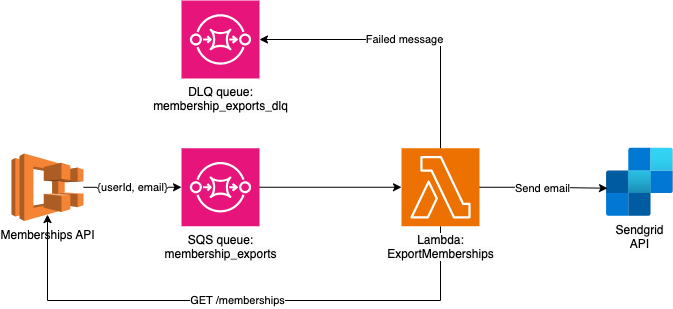

The diagram above was exported from draw.io. Its source (the exported page's mxGraphModel, read from the mxfile embedded in the PNG):
<mxGraphModel dx="954" dy="605" grid="1" gridSize="10" guides="1" tooltips="1" connect="1" arrows="1" fold="1" page="1" pageScale="1" pageWidth="827" pageHeight="1169" math="0" shadow="0">
  <root>
    <mxCell id="0" />
    <mxCell id="1" parent="0" />
    <mxCell id="3" value="GET /memberships/export" style="rounded=1;whiteSpace=wrap;html=1;" edge="1" parent="1">
      <mxGeometry width="50" height="50" relative="1" as="geometry" />
      <mxPoint x="240" y="130" as="sourcePoint" />
      <mxPoint x="360" y="130" as="targetPoint" />
    </mxCell>
    <mxCell id="a1SNV9Qd2oamxSmxFxne-12" value="Memberships API" style="outlineConnect=0;dashed=0;verticalLabelPosition=bottom;verticalAlign=top;align=center;html=1;shape=mxgraph.aws3.ecs;fillColor=#F58534;gradientColor=none;" vertex="1" parent="1">
      <mxGeometry x="95" y="273" width="72" height="67.5" as="geometry" />
    </mxCell>
    <mxCell id="a1SNV9Qd2oamxSmxFxne-13" value="&lt;span style=&quot;color: rgb(0, 0, 0); font-family: Helvetica; font-size: 12px; font-style: normal; font-variant-ligatures: normal; font-variant-caps: normal; font-weight: 400; letter-spacing: normal; orphans: 2; text-align: center; text-indent: 0px; text-transform: none; widows: 2; word-spacing: 0px; -webkit-text-stroke-width: 0px; white-space: normal; background-color: rgb(251, 251, 251); text-decoration-thickness: initial; text-decoration-style: initial; text-decoration-color: initial; display: inline !important; float: none;&quot;&gt;DLQ queue: membership_exports_dlq&lt;/span&gt;" style="sketch=0;points=[[0,0,0],[0.25,0,0],[0.5,0,0],[0.75,0,0],[1,0,0],[0,1,0],[0.25,1,0],[0.5,1,0],[0.75,1,0],[1,1,0],[0,0.25,0],[0,0.5,0],[0,0.75,0],[1,0.25,0],[1,0.5,0],[1,0.75,0]];outlineConnect=0;fontColor=#232F3E;fillColor=#E7157B;strokeColor=#ffffff;dashed=0;verticalLabelPosition=bottom;verticalAlign=top;align=center;html=1;fontSize=12;fontStyle=0;aspect=fixed;shape=mxgraph.aws4.resourceIcon;resIcon=mxgraph.aws4.sqs;" vertex="1" parent="1">
      <mxGeometry x="265" y="120" width="78" height="78" as="geometry" />
    </mxCell>
    <mxCell id="a1SNV9Qd2oamxSmxFxne-21" value="&lt;meta charset=&quot;utf-8&quot;&gt;&lt;span style=&quot;color: rgb(0, 0, 0); font-family: Helvetica; font-size: 11px; font-style: normal; font-variant-ligatures: normal; font-variant-caps: normal; font-weight: 400; letter-spacing: normal; orphans: 2; text-align: center; text-indent: 0px; text-transform: none; widows: 2; word-spacing: 0px; -webkit-text-stroke-width: 0px; white-space: nowrap; background-color: rgb(255, 255, 255); text-decoration-thickness: initial; text-decoration-style: initial; text-decoration-color: initial; display: inline !important; float: none;&quot;&gt;GET /memberships&lt;/span&gt;" style="edgeStyle=orthogonalEdgeStyle;rounded=0;orthogonalLoop=1;jettySize=auto;html=1;exitX=0.5;exitY=1;exitDx=0;exitDy=0;exitPerimeter=0;entryX=0.5;entryY=0.905;entryDx=0;entryDy=0;entryPerimeter=0;" edge="1" parent="1" source="a1SNV9Qd2oamxSmxFxne-14" target="a1SNV9Qd2oamxSmxFxne-12">
      <mxGeometry relative="1" as="geometry">
        <Array as="points">
          <mxPoint x="524" y="420" />
          <mxPoint x="131" y="420" />
        </Array>
      </mxGeometry>
    </mxCell>
    <mxCell id="a1SNV9Qd2oamxSmxFxne-14" value="&lt;meta charset=&quot;utf-8&quot;&gt;&lt;span style=&quot;color: rgb(0, 0, 0); font-family: Helvetica; font-size: 12px; font-style: normal; font-variant-ligatures: normal; font-variant-caps: normal; font-weight: 400; letter-spacing: normal; orphans: 2; text-align: center; text-indent: 0px; text-transform: none; widows: 2; word-spacing: 0px; -webkit-text-stroke-width: 0px; white-space: normal; background-color: rgb(251, 251, 251); text-decoration-thickness: initial; text-decoration-style: initial; text-decoration-color: initial; display: inline !important; float: none;&quot;&gt;Lambda: ExportMemberships&lt;/span&gt;" style="sketch=0;points=[[0,0,0],[0.25,0,0],[0.5,0,0],[0.75,0,0],[1,0,0],[0,1,0],[0.25,1,0],[0.5,1,0],[0.75,1,0],[1,1,0],[0,0.25,0],[0,0.5,0],[0,0.75,0],[1,0.25,0],[1,0.5,0],[1,0.75,0]];outlineConnect=0;fontColor=#232F3E;fillColor=#ED7100;strokeColor=#ffffff;dashed=0;verticalLabelPosition=bottom;verticalAlign=top;align=center;html=1;fontSize=12;fontStyle=0;aspect=fixed;shape=mxgraph.aws4.resourceIcon;resIcon=mxgraph.aws4.lambda;" vertex="1" parent="1">
      <mxGeometry x="485" y="267.75" width="78" height="78" as="geometry" />
    </mxCell>
    <mxCell id="a1SNV9Qd2oamxSmxFxne-15" value="&lt;meta charset=&quot;utf-8&quot;&gt;&lt;span style=&quot;color: rgb(0, 0, 0); font-family: Helvetica; font-size: 12px; font-style: normal; font-variant-ligatures: normal; font-variant-caps: normal; font-weight: 400; letter-spacing: normal; orphans: 2; text-align: center; text-indent: 0px; text-transform: none; widows: 2; word-spacing: 0px; -webkit-text-stroke-width: 0px; white-space: normal; background-color: rgb(251, 251, 251); text-decoration-thickness: initial; text-decoration-style: initial; text-decoration-color: initial; display: inline !important; float: none;&quot;&gt;Sendgrid API&lt;/span&gt;" style="image;aspect=fixed;html=1;points=[];align=center;fontSize=12;image=img/lib/azure2/integration/SendGrid_Accounts.svg;" vertex="1" parent="1">
      <mxGeometry x="690" y="267.75" width="66.8" height="68" as="geometry" />
    </mxCell>
    <mxCell id="a1SNV9Qd2oamxSmxFxne-17" value="&lt;span style=&quot;color: rgb(0, 0, 0); font-family: Helvetica; font-size: 12px; font-style: normal; font-variant-ligatures: normal; font-variant-caps: normal; font-weight: 400; letter-spacing: normal; orphans: 2; text-align: center; text-indent: 0px; text-transform: none; widows: 2; word-spacing: 0px; -webkit-text-stroke-width: 0px; white-space: normal; background-color: rgb(251, 251, 251); text-decoration-thickness: initial; text-decoration-style: initial; text-decoration-color: initial; display: inline !important; float: none;&quot;&gt;SQS queue: membership_exports&lt;/span&gt;" style="sketch=0;points=[[0,0,0],[0.25,0,0],[0.5,0,0],[0.75,0,0],[1,0,0],[0,1,0],[0.25,1,0],[0.5,1,0],[0.75,1,0],[1,1,0],[0,0.25,0],[0,0.5,0],[0,0.75,0],[1,0.25,0],[1,0.5,0],[1,0.75,0]];outlineConnect=0;fontColor=#232F3E;fillColor=#E7157B;strokeColor=#ffffff;dashed=0;verticalLabelPosition=bottom;verticalAlign=top;align=center;html=1;fontSize=12;fontStyle=0;aspect=fixed;shape=mxgraph.aws4.resourceIcon;resIcon=mxgraph.aws4.sqs;" vertex="1" parent="1">
      <mxGeometry x="265" y="267.75" width="78" height="78" as="geometry" />
    </mxCell>
    <mxCell id="a1SNV9Qd2oamxSmxFxne-18" value="{userId, email}" style="edgeStyle=orthogonalEdgeStyle;rounded=0;orthogonalLoop=1;jettySize=auto;html=1;entryX=0;entryY=0.5;entryDx=0;entryDy=0;entryPerimeter=0;" edge="1" parent="1" source="a1SNV9Qd2oamxSmxFxne-12" target="a1SNV9Qd2oamxSmxFxne-17">
      <mxGeometry relative="1" as="geometry" />
    </mxCell>
    <mxCell id="a1SNV9Qd2oamxSmxFxne-19" style="edgeStyle=orthogonalEdgeStyle;rounded=0;orthogonalLoop=1;jettySize=auto;html=1;exitX=1;exitY=0.5;exitDx=0;exitDy=0;exitPerimeter=0;entryX=0;entryY=0.5;entryDx=0;entryDy=0;entryPerimeter=0;" edge="1" parent="1" source="a1SNV9Qd2oamxSmxFxne-17" target="a1SNV9Qd2oamxSmxFxne-14">
      <mxGeometry relative="1" as="geometry" />
    </mxCell>
    <mxCell id="a1SNV9Qd2oamxSmxFxne-22" value="Failed message" style="edgeStyle=orthogonalEdgeStyle;rounded=0;orthogonalLoop=1;jettySize=auto;html=1;exitX=0.5;exitY=0;exitDx=0;exitDy=0;exitPerimeter=0;entryX=1;entryY=0.5;entryDx=0;entryDy=0;entryPerimeter=0;" edge="1" parent="1" source="a1SNV9Qd2oamxSmxFxne-14" target="a1SNV9Qd2oamxSmxFxne-13">
      <mxGeometry relative="1" as="geometry" />
    </mxCell>
    <mxCell id="a1SNV9Qd2oamxSmxFxne-23" value="Send email" style="edgeStyle=orthogonalEdgeStyle;rounded=0;orthogonalLoop=1;jettySize=auto;html=1;exitX=1;exitY=0.5;exitDx=0;exitDy=0;exitPerimeter=0;entryX=0.015;entryY=0.588;entryDx=0;entryDy=0;entryPerimeter=0;" edge="1" parent="1" source="a1SNV9Qd2oamxSmxFxne-14" target="a1SNV9Qd2oamxSmxFxne-15">
      <mxGeometry relative="1" as="geometry" />
    </mxCell>
  </root>
</mxGraphModel>